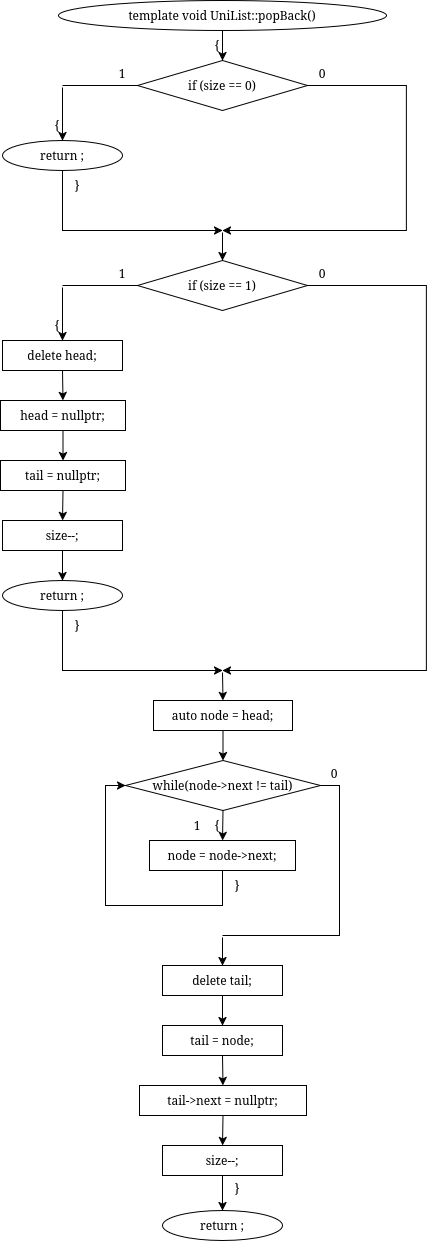

The diagram above was exported from draw.io. Its source (the exported page's mxGraphModel, read from the mxfile embedded in the PNG):
<mxGraphModel dx="45" dy="645" grid="1" gridSize="10" guides="1" tooltips="1" connect="1" arrows="1" fold="1" page="1" pageScale="1" pageWidth="850" pageHeight="1100" math="0" shadow="0">
  <root>
    <mxCell id="0" />
    <mxCell id="1" parent="0" />
    <mxCell id="wMTyb6-KVzNWYsJpBsUY-1265" parent="1" style="ellipse;whiteSpace=wrap;html=1;" value="template&lt;class T&gt; void UniList&lt;T&gt;::popBack()" vertex="1">
      <mxGeometry height="30" width="328" x="1006" y="1090" as="geometry" />
    </mxCell>
    <mxCell id="wMTyb6-KVzNWYsJpBsUY-1266" parent="1" style="text;html=1;whiteSpace=wrap;strokeColor=none;fillColor=none;align=center;verticalAlign=middle;rounded=0;" value="{" vertex="1">
      <mxGeometry height="16" width="20" x="1155" y="1127" as="geometry" />
    </mxCell>
    <mxCell id="wMTyb6-KVzNWYsJpBsUY-1267" parent="1" style="rhombus;whiteSpace=wrap;html=1;" value="if (size == 0)" vertex="1">
      <mxGeometry height="50" width="170" x="1085" y="1150" as="geometry" />
    </mxCell>
    <mxCell id="wMTyb6-KVzNWYsJpBsUY-1268" parent="1" style="text;html=1;whiteSpace=wrap;strokeColor=none;fillColor=none;align=center;verticalAlign=middle;rounded=0;" value="1" vertex="1">
      <mxGeometry height="16" width="20" x="1060" y="1155" as="geometry" />
    </mxCell>
    <mxCell id="wMTyb6-KVzNWYsJpBsUY-1269" parent="1" style="text;html=1;whiteSpace=wrap;strokeColor=none;fillColor=none;align=center;verticalAlign=middle;rounded=0;" value="0" vertex="1">
      <mxGeometry height="16" width="20" x="1260" y="1155" as="geometry" />
    </mxCell>
    <mxCell id="wMTyb6-KVzNWYsJpBsUY-1270" parent="1" style="text;html=1;whiteSpace=wrap;strokeColor=none;fillColor=none;align=center;verticalAlign=middle;rounded=0;" value="{" vertex="1">
      <mxGeometry height="16" width="20" x="995" y="1207" as="geometry" />
    </mxCell>
    <mxCell id="wMTyb6-KVzNWYsJpBsUY-1271" parent="1" style="rounded=0;whiteSpace=wrap;html=1;fillColor=none;strokeColor=none;" value="" vertex="1">
      <mxGeometry height="2" width="2" x="1009" y="1175" as="geometry" />
    </mxCell>
    <mxCell id="wMTyb6-KVzNWYsJpBsUY-1272" parent="1" style="ellipse;whiteSpace=wrap;html=1;" value="return ;" vertex="1">
      <mxGeometry height="30" width="120" x="950" y="1230" as="geometry" />
    </mxCell>
    <mxCell id="wMTyb6-KVzNWYsJpBsUY-1273" parent="1" style="text;html=1;whiteSpace=wrap;strokeColor=none;fillColor=none;align=center;verticalAlign=middle;rounded=0;" value="}" vertex="1">
      <mxGeometry height="16" width="20" x="1015" y="1267" as="geometry" />
    </mxCell>
    <mxCell id="wMTyb6-KVzNWYsJpBsUY-1274" parent="1" style="rounded=0;whiteSpace=wrap;html=1;fillColor=none;strokeColor=none;" value="" vertex="1">
      <mxGeometry height="2" width="2" x="1169" y="1320" as="geometry" />
    </mxCell>
    <mxCell id="wMTyb6-KVzNWYsJpBsUY-1275" parent="1" style="rhombus;whiteSpace=wrap;html=1;" value="if (size == 1)" vertex="1">
      <mxGeometry height="50" width="170" x="1085" y="1350" as="geometry" />
    </mxCell>
    <mxCell id="wMTyb6-KVzNWYsJpBsUY-1276" parent="1" style="text;html=1;whiteSpace=wrap;strokeColor=none;fillColor=none;align=center;verticalAlign=middle;rounded=0;" value="1" vertex="1">
      <mxGeometry height="16" width="20" x="1060" y="1355" as="geometry" />
    </mxCell>
    <mxCell id="wMTyb6-KVzNWYsJpBsUY-1277" parent="1" style="text;html=1;whiteSpace=wrap;strokeColor=none;fillColor=none;align=center;verticalAlign=middle;rounded=0;" value="0" vertex="1">
      <mxGeometry height="16" width="20" x="1260" y="1355" as="geometry" />
    </mxCell>
    <mxCell id="wMTyb6-KVzNWYsJpBsUY-1278" parent="1" style="text;html=1;whiteSpace=wrap;strokeColor=none;fillColor=none;align=center;verticalAlign=middle;rounded=0;" value="{" vertex="1">
      <mxGeometry height="16" width="20" x="995" y="1407" as="geometry" />
    </mxCell>
    <mxCell id="wMTyb6-KVzNWYsJpBsUY-1279" parent="1" style="rounded=0;whiteSpace=wrap;html=1;fillColor=none;strokeColor=none;" value="" vertex="1">
      <mxGeometry height="2" width="2" x="1009" y="1375" as="geometry" />
    </mxCell>
    <mxCell id="wMTyb6-KVzNWYsJpBsUY-1280" parent="1" style="rounded=0;whiteSpace=wrap;html=1;" value="delete head;" vertex="1">
      <mxGeometry height="30" width="120" x="950" y="1430" as="geometry" />
    </mxCell>
    <mxCell id="wMTyb6-KVzNWYsJpBsUY-1281" parent="1" style="rounded=0;whiteSpace=wrap;html=1;" value="head = nullptr;" vertex="1">
      <mxGeometry height="30" width="125" x="948" y="1490" as="geometry" />
    </mxCell>
    <mxCell id="wMTyb6-KVzNWYsJpBsUY-1282" parent="1" style="rounded=0;whiteSpace=wrap;html=1;" value="tail = nullptr;" vertex="1">
      <mxGeometry height="30" width="125" x="948" y="1550" as="geometry" />
    </mxCell>
    <mxCell id="wMTyb6-KVzNWYsJpBsUY-1283" parent="1" style="rounded=0;whiteSpace=wrap;html=1;" value="size--;" vertex="1">
      <mxGeometry height="30" width="120" x="950" y="1610" as="geometry" />
    </mxCell>
    <mxCell id="wMTyb6-KVzNWYsJpBsUY-1284" parent="1" style="ellipse;whiteSpace=wrap;html=1;" value="return ;" vertex="1">
      <mxGeometry height="30" width="120" x="950" y="1670" as="geometry" />
    </mxCell>
    <mxCell id="wMTyb6-KVzNWYsJpBsUY-1285" parent="1" style="text;html=1;whiteSpace=wrap;strokeColor=none;fillColor=none;align=center;verticalAlign=middle;rounded=0;" value="}" vertex="1">
      <mxGeometry height="16" width="20" x="1015" y="1707" as="geometry" />
    </mxCell>
    <mxCell id="wMTyb6-KVzNWYsJpBsUY-1286" parent="1" style="rounded=0;whiteSpace=wrap;html=1;fillColor=none;strokeColor=none;" value="" vertex="1">
      <mxGeometry height="2" width="2" x="1169" y="1760" as="geometry" />
    </mxCell>
    <mxCell id="wMTyb6-KVzNWYsJpBsUY-1287" parent="1" style="rounded=0;whiteSpace=wrap;html=1;" value="auto node = head;" vertex="1">
      <mxGeometry height="30" width="139" x="1101" y="1790" as="geometry" />
    </mxCell>
    <mxCell id="wMTyb6-KVzNWYsJpBsUY-1288" parent="1" style="rhombus;whiteSpace=wrap;html=1;" value="while(node-&gt;next != tail)" vertex="1">
      <mxGeometry height="50" width="195" x="1073" y="1850" as="geometry" />
    </mxCell>
    <mxCell id="wMTyb6-KVzNWYsJpBsUY-1289" parent="1" style="text;html=1;whiteSpace=wrap;strokeColor=none;fillColor=none;align=center;verticalAlign=middle;rounded=0;" value="{" vertex="1">
      <mxGeometry height="16" width="20" x="1155" y="1907" as="geometry" />
    </mxCell>
    <mxCell id="wMTyb6-KVzNWYsJpBsUY-1290" parent="1" style="text;html=1;whiteSpace=wrap;strokeColor=none;fillColor=none;align=center;verticalAlign=middle;rounded=0;" value="1" vertex="1">
      <mxGeometry height="16" width="20" x="1135" y="1907" as="geometry" />
    </mxCell>
    <mxCell id="wMTyb6-KVzNWYsJpBsUY-1291" parent="1" style="text;html=1;whiteSpace=wrap;strokeColor=none;fillColor=none;align=center;verticalAlign=middle;rounded=0;" value="0" vertex="1">
      <mxGeometry height="16" width="20" x="1272" y="1855" as="geometry" />
    </mxCell>
    <mxCell id="wMTyb6-KVzNWYsJpBsUY-1292" parent="1" style="rounded=0;whiteSpace=wrap;html=1;" value="node = node-&gt;next;" vertex="1">
      <mxGeometry height="30" width="146" x="1097" y="1930" as="geometry" />
    </mxCell>
    <mxCell id="wMTyb6-KVzNWYsJpBsUY-1293" parent="1" style="text;html=1;whiteSpace=wrap;strokeColor=none;fillColor=none;align=center;verticalAlign=middle;rounded=0;" value="}" vertex="1">
      <mxGeometry height="16" width="20" x="1175" y="1967" as="geometry" />
    </mxCell>
    <mxCell id="wMTyb6-KVzNWYsJpBsUY-1294" parent="1" style="rounded=0;whiteSpace=wrap;html=1;fillColor=none;strokeColor=none;" value="" vertex="1">
      <mxGeometry height="2" width="2" x="1169" y="2025" as="geometry" />
    </mxCell>
    <mxCell id="wMTyb6-KVzNWYsJpBsUY-1295" parent="1" style="rounded=0;whiteSpace=wrap;html=1;" value="delete tail;" vertex="1">
      <mxGeometry height="30" width="120" x="1110" y="2055" as="geometry" />
    </mxCell>
    <mxCell id="wMTyb6-KVzNWYsJpBsUY-1296" parent="1" style="rounded=0;whiteSpace=wrap;html=1;" value="tail = node;" vertex="1">
      <mxGeometry height="30" width="120" x="1110" y="2115" as="geometry" />
    </mxCell>
    <mxCell id="wMTyb6-KVzNWYsJpBsUY-1297" parent="1" style="rounded=0;whiteSpace=wrap;html=1;" value="tail-&gt;next = nullptr;" vertex="1">
      <mxGeometry height="30" width="167" x="1087" y="2175" as="geometry" />
    </mxCell>
    <mxCell id="wMTyb6-KVzNWYsJpBsUY-1324" edge="1" parent="1" source="wMTyb6-KVzNWYsJpBsUY-1298" style="edgeStyle=orthogonalEdgeStyle;rounded=0;orthogonalLoop=1;jettySize=auto;html=1;" target="wMTyb6-KVzNWYsJpBsUY-1323">
      <mxGeometry relative="1" as="geometry" />
    </mxCell>
    <mxCell id="wMTyb6-KVzNWYsJpBsUY-1298" parent="1" style="rounded=0;whiteSpace=wrap;html=1;" value="size--;" vertex="1">
      <mxGeometry height="30" width="120" x="1110" y="2235" as="geometry" />
    </mxCell>
    <mxCell id="wMTyb6-KVzNWYsJpBsUY-1299" parent="1" style="text;html=1;whiteSpace=wrap;strokeColor=none;fillColor=none;align=center;verticalAlign=middle;rounded=0;" value="}" vertex="1">
      <mxGeometry height="16" width="20" x="1175" y="2270" as="geometry" />
    </mxCell>
    <mxCell id="wMTyb6-KVzNWYsJpBsUY-1300" edge="1" parent="1" source="wMTyb6-KVzNWYsJpBsUY-1265" style="endArrow=classic;html=1;rounded=0;exitX=0.5;exitY=1;exitDx=0;exitDy=0;entryX=0.5;entryY=0;entryDx=0;entryDy=0;" target="wMTyb6-KVzNWYsJpBsUY-1267" value="">
      <mxGeometry relative="1" as="geometry" />
    </mxCell>
    <mxCell id="wMTyb6-KVzNWYsJpBsUY-1301" edge="1" parent="1" source="wMTyb6-KVzNWYsJpBsUY-1267" style="endArrow=none;html=1;rounded=0;exitX=0;exitY=0.5;exitDx=0;exitDy=0;entryX=0.5;entryY=0;entryDx=0;entryDy=0;" target="wMTyb6-KVzNWYsJpBsUY-1271" value="">
      <mxGeometry relative="1" as="geometry">
        <Array as="points">
          <mxPoint x="1085" y="1175" />
          <mxPoint x="1010" y="1175" />
        </Array>
      </mxGeometry>
    </mxCell>
    <mxCell id="wMTyb6-KVzNWYsJpBsUY-1302" edge="1" parent="1" source="wMTyb6-KVzNWYsJpBsUY-1271" style="endArrow=classic;html=1;rounded=0;exitX=0.5;exitY=1;exitDx=0;exitDy=0;entryX=0.5;entryY=0;entryDx=0;entryDy=0;" target="wMTyb6-KVzNWYsJpBsUY-1272" value="">
      <mxGeometry relative="1" as="geometry" />
    </mxCell>
    <mxCell id="wMTyb6-KVzNWYsJpBsUY-1303" edge="1" parent="1" source="wMTyb6-KVzNWYsJpBsUY-1272" style="endArrow=classic;html=1;rounded=0;exitX=0.5;exitY=1;exitDx=0;exitDy=0;entryX=0.5;entryY=0;entryDx=0;entryDy=0;" target="wMTyb6-KVzNWYsJpBsUY-1274" value="">
      <mxGeometry relative="1" as="geometry">
        <Array as="points">
          <mxPoint x="1010" y="1290" />
          <mxPoint x="1010" y="1320" />
          <mxPoint x="1170" y="1320" />
        </Array>
      </mxGeometry>
    </mxCell>
    <mxCell id="wMTyb6-KVzNWYsJpBsUY-1304" edge="1" parent="1" source="wMTyb6-KVzNWYsJpBsUY-1267" style="endArrow=classic;html=1;rounded=0;exitX=1;exitY=0.5;exitDx=0;exitDy=0;entryX=0.5;entryY=0;entryDx=0;entryDy=0;" target="wMTyb6-KVzNWYsJpBsUY-1274" value="">
      <mxGeometry relative="1" as="geometry">
        <Array as="points">
          <mxPoint x="1354" y="1175" />
          <mxPoint x="1354" y="1320" />
          <mxPoint x="1170" y="1320" />
        </Array>
      </mxGeometry>
    </mxCell>
    <mxCell id="wMTyb6-KVzNWYsJpBsUY-1305" edge="1" parent="1" source="wMTyb6-KVzNWYsJpBsUY-1274" style="endArrow=classic;html=1;rounded=0;exitX=0.5;exitY=1;exitDx=0;exitDy=0;entryX=0.5;entryY=0;entryDx=0;entryDy=0;" target="wMTyb6-KVzNWYsJpBsUY-1275" value="">
      <mxGeometry relative="1" as="geometry" />
    </mxCell>
    <mxCell id="wMTyb6-KVzNWYsJpBsUY-1306" edge="1" parent="1" source="wMTyb6-KVzNWYsJpBsUY-1275" style="endArrow=none;html=1;rounded=0;exitX=0;exitY=0.5;exitDx=0;exitDy=0;entryX=0.5;entryY=0;entryDx=0;entryDy=0;" target="wMTyb6-KVzNWYsJpBsUY-1279" value="">
      <mxGeometry relative="1" as="geometry">
        <Array as="points">
          <mxPoint x="1085" y="1375" />
          <mxPoint x="1010" y="1375" />
        </Array>
      </mxGeometry>
    </mxCell>
    <mxCell id="wMTyb6-KVzNWYsJpBsUY-1307" edge="1" parent="1" source="wMTyb6-KVzNWYsJpBsUY-1279" style="endArrow=classic;html=1;rounded=0;exitX=0.5;exitY=1;exitDx=0;exitDy=0;entryX=0.5;entryY=0;entryDx=0;entryDy=0;" target="wMTyb6-KVzNWYsJpBsUY-1280" value="">
      <mxGeometry relative="1" as="geometry" />
    </mxCell>
    <mxCell id="wMTyb6-KVzNWYsJpBsUY-1308" edge="1" parent="1" source="wMTyb6-KVzNWYsJpBsUY-1280" style="endArrow=classic;html=1;rounded=0;exitX=0.5;exitY=1;exitDx=0;exitDy=0;entryX=0.5;entryY=0;entryDx=0;entryDy=0;" target="wMTyb6-KVzNWYsJpBsUY-1281" value="">
      <mxGeometry relative="1" as="geometry" />
    </mxCell>
    <mxCell id="wMTyb6-KVzNWYsJpBsUY-1309" edge="1" parent="1" source="wMTyb6-KVzNWYsJpBsUY-1281" style="endArrow=classic;html=1;rounded=0;exitX=0.5;exitY=1;exitDx=0;exitDy=0;entryX=0.5;entryY=0;entryDx=0;entryDy=0;" target="wMTyb6-KVzNWYsJpBsUY-1282" value="">
      <mxGeometry relative="1" as="geometry" />
    </mxCell>
    <mxCell id="wMTyb6-KVzNWYsJpBsUY-1310" edge="1" parent="1" source="wMTyb6-KVzNWYsJpBsUY-1282" style="endArrow=classic;html=1;rounded=0;exitX=0.5;exitY=1;exitDx=0;exitDy=0;entryX=0.5;entryY=0;entryDx=0;entryDy=0;" target="wMTyb6-KVzNWYsJpBsUY-1283" value="">
      <mxGeometry relative="1" as="geometry" />
    </mxCell>
    <mxCell id="wMTyb6-KVzNWYsJpBsUY-1311" edge="1" parent="1" source="wMTyb6-KVzNWYsJpBsUY-1283" style="endArrow=classic;html=1;rounded=0;exitX=0.5;exitY=1;exitDx=0;exitDy=0;entryX=0.5;entryY=0;entryDx=0;entryDy=0;" target="wMTyb6-KVzNWYsJpBsUY-1284" value="">
      <mxGeometry relative="1" as="geometry" />
    </mxCell>
    <mxCell id="wMTyb6-KVzNWYsJpBsUY-1312" edge="1" parent="1" source="wMTyb6-KVzNWYsJpBsUY-1284" style="endArrow=classic;html=1;rounded=0;exitX=0.5;exitY=1;exitDx=0;exitDy=0;entryX=0.5;entryY=0;entryDx=0;entryDy=0;" target="wMTyb6-KVzNWYsJpBsUY-1286" value="">
      <mxGeometry relative="1" as="geometry">
        <Array as="points">
          <mxPoint x="1010" y="1730" />
          <mxPoint x="1010" y="1760" />
          <mxPoint x="1170" y="1760" />
        </Array>
      </mxGeometry>
    </mxCell>
    <mxCell id="wMTyb6-KVzNWYsJpBsUY-1313" edge="1" parent="1" source="wMTyb6-KVzNWYsJpBsUY-1275" style="endArrow=classic;html=1;rounded=0;exitX=1;exitY=0.5;exitDx=0;exitDy=0;entryX=0.5;entryY=0;entryDx=0;entryDy=0;" target="wMTyb6-KVzNWYsJpBsUY-1286" value="">
      <mxGeometry relative="1" as="geometry">
        <Array as="points">
          <mxPoint x="1374" y="1375" />
          <mxPoint x="1374" y="1760" />
          <mxPoint x="1170" y="1760" />
        </Array>
      </mxGeometry>
    </mxCell>
    <mxCell id="wMTyb6-KVzNWYsJpBsUY-1314" edge="1" parent="1" source="wMTyb6-KVzNWYsJpBsUY-1286" style="endArrow=classic;html=1;rounded=0;exitX=0.5;exitY=1;exitDx=0;exitDy=0;entryX=0.5;entryY=0;entryDx=0;entryDy=0;" target="wMTyb6-KVzNWYsJpBsUY-1287" value="">
      <mxGeometry relative="1" as="geometry" />
    </mxCell>
    <mxCell id="wMTyb6-KVzNWYsJpBsUY-1315" edge="1" parent="1" source="wMTyb6-KVzNWYsJpBsUY-1287" style="endArrow=classic;html=1;rounded=0;exitX=0.5;exitY=1;exitDx=0;exitDy=0;entryX=0.5;entryY=0;entryDx=0;entryDy=0;" target="wMTyb6-KVzNWYsJpBsUY-1288" value="">
      <mxGeometry relative="1" as="geometry" />
    </mxCell>
    <mxCell id="wMTyb6-KVzNWYsJpBsUY-1316" edge="1" parent="1" source="wMTyb6-KVzNWYsJpBsUY-1288" style="endArrow=classic;html=1;rounded=0;exitX=0.5;exitY=1;exitDx=0;exitDy=0;entryX=0.5;entryY=0;entryDx=0;entryDy=0;" target="wMTyb6-KVzNWYsJpBsUY-1292" value="">
      <mxGeometry relative="1" as="geometry" />
    </mxCell>
    <mxCell id="wMTyb6-KVzNWYsJpBsUY-1317" edge="1" parent="1" source="wMTyb6-KVzNWYsJpBsUY-1292" style="endArrow=classic;html=1;rounded=0;exitX=0.5;exitY=1;exitDx=0;exitDy=0;entryX=0;entryY=0.5;entryDx=0;entryDy=0;" target="wMTyb6-KVzNWYsJpBsUY-1288" value="">
      <mxGeometry relative="1" as="geometry">
        <Array as="points">
          <mxPoint x="1170" y="1995" />
          <mxPoint x="1053" y="1995" />
          <mxPoint x="1053" y="1875" />
        </Array>
      </mxGeometry>
    </mxCell>
    <mxCell id="wMTyb6-KVzNWYsJpBsUY-1318" edge="1" parent="1" source="wMTyb6-KVzNWYsJpBsUY-1288" style="endArrow=none;html=1;rounded=0;exitX=1;exitY=0.5;exitDx=0;exitDy=0;entryX=0.5;entryY=0;entryDx=0;entryDy=0;" target="wMTyb6-KVzNWYsJpBsUY-1294" value="">
      <mxGeometry relative="1" as="geometry">
        <Array as="points">
          <mxPoint x="1287" y="1875" />
          <mxPoint x="1287" y="2025" />
          <mxPoint x="1170" y="2025" />
        </Array>
      </mxGeometry>
    </mxCell>
    <mxCell id="wMTyb6-KVzNWYsJpBsUY-1319" edge="1" parent="1" source="wMTyb6-KVzNWYsJpBsUY-1294" style="endArrow=classic;html=1;rounded=0;exitX=0.5;exitY=1;exitDx=0;exitDy=0;entryX=0.5;entryY=0;entryDx=0;entryDy=0;" target="wMTyb6-KVzNWYsJpBsUY-1295" value="">
      <mxGeometry relative="1" as="geometry" />
    </mxCell>
    <mxCell id="wMTyb6-KVzNWYsJpBsUY-1320" edge="1" parent="1" source="wMTyb6-KVzNWYsJpBsUY-1295" style="endArrow=classic;html=1;rounded=0;exitX=0.5;exitY=1;exitDx=0;exitDy=0;entryX=0.5;entryY=0;entryDx=0;entryDy=0;" target="wMTyb6-KVzNWYsJpBsUY-1296" value="">
      <mxGeometry relative="1" as="geometry" />
    </mxCell>
    <mxCell id="wMTyb6-KVzNWYsJpBsUY-1321" edge="1" parent="1" source="wMTyb6-KVzNWYsJpBsUY-1296" style="endArrow=classic;html=1;rounded=0;exitX=0.5;exitY=1;exitDx=0;exitDy=0;entryX=0.5;entryY=0;entryDx=0;entryDy=0;" target="wMTyb6-KVzNWYsJpBsUY-1297" value="">
      <mxGeometry relative="1" as="geometry" />
    </mxCell>
    <mxCell id="wMTyb6-KVzNWYsJpBsUY-1322" edge="1" parent="1" source="wMTyb6-KVzNWYsJpBsUY-1297" style="endArrow=classic;html=1;rounded=0;exitX=0.5;exitY=1;exitDx=0;exitDy=0;entryX=0.5;entryY=0;entryDx=0;entryDy=0;" target="wMTyb6-KVzNWYsJpBsUY-1298" value="">
      <mxGeometry relative="1" as="geometry" />
    </mxCell>
    <mxCell id="wMTyb6-KVzNWYsJpBsUY-1323" parent="1" style="ellipse;whiteSpace=wrap;html=1;" value="return ;" vertex="1">
      <mxGeometry height="30" width="120" x="1110" y="2300" as="geometry" />
    </mxCell>
  </root>
</mxGraphModel>